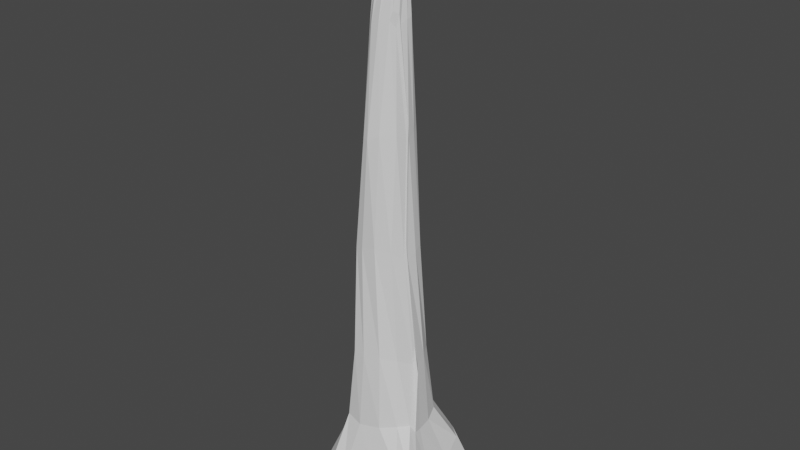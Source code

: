 # Source: Trunk.blend  (saved by Blender 3.1.7; exported with 4.5.12 LTS)
import bpy
from mathutils import Matrix  # noqa: F401  (used for matrix-valued properties, if any)

bpy.ops.wm.read_factory_settings(use_empty=True)
scene = bpy.context.scene
scene.name = 'Scene'

# ---- world
world_world = bpy.data.worlds.new('World'); scene.world = world_world
world_world.use_nodes = True; world_world.node_tree.nodes.clear()
_N = world_world.node_tree.nodes; _L = world_world.node_tree.links
n0 = _N.new('ShaderNodeOutputWorld'); n0.name = 'World Output'; n0.location = (300, 300)
n1 = _N.new('ShaderNodeBackground'); n1.name = 'Background'; n1.location = (10, 300)
n1.inputs[0].default_value = (0.05088, 0.05088, 0.05088, 1.0)
_L.new(n1.outputs[0], n0.inputs[0])
n0.is_active_output = True
world_world.color = (0.05088, 0.05088, 0.05088)
world_world.use_sun_shadow = False
world_world.sun_shadow_jitter_overblur = 0.0

# ---- meshes
me_cube_001 = bpy.data.meshes.new('Cube.001')
me_cube_001.from_pydata([(-1.67, -2.126, -3.142), (-0.5877, -0.902, 12.15), (-2.015, 2.24, -2.354), (-0.6567, 1.297, 7.644), (2.397, -1.783, -1.729), (0.8638, -0.1028, 12.24), (2.08, 1.964, -2.335), (0.6846, 0.7016, 12.5), (-2.321, 0.5757, -3.447), (-0.9795, -1.221, 2.54), (-0.8657, -0.04201, 12.4), (-0.7876, 1.197, 1.739), (0.2076, 2.598, -2.538), (0.008591, 0.9885, 12.44), (1.004, 1.091, 2.467), (2.374, -0.4272, -2.541), (0.8861, 0.01852, 12.17), (1.35, -0.1862, 2.307), (0.7984, -2.108, -2.784), (0.1872, -0.8971, 12.41), (0.2052, 0.2484, 21.2), (0.7859, 0.52, -4.63), (0.368, -1.205, 2.7), (1.392, 0.01571, 2.233), (0.1248, 1.361, 2.167), (-1.134, 0.6885, 2.549), (-2.563, -1.222, -3.527), (-1.089, -0.8553, 7.392), (-0.8591, 0.7298, 11.64), (-1.089, 1.496, -0.9437), (-1.24, 2.432, -2.545), (0.343, 0.8328, 12.47), (1.332, 1.255, -0.6814), (2.297, 0.9627, -2.846), (1.005, -0.2735, 7.889), (1.611, -0.7055, -0.4173), (1.854, -1.899, -1.959), (-0.3021, -1.017, 12.14), (-2.225, 1.889, -2.926), (-1.353, -1.266, -0.8504), (-0.7397, -0.5292, 12.43), (-0.5252, 1.278, 6.55), (1.487, 2.46, -2.363), (-0.4092, 1.034, 12.19), (1.008, 0.6067, 7.494), (2.378, -1.215, -1.872), (0.8105, 0.4021, 12.41), (0.9719, -0.34, 7.212), (-0.9461, -2.188, -3.381), (0.7246, -0.5187, 12.47), (0.2163, -0.3678, 19.55), (0.5291, 0.113, 19.51), (0.0841, 0.5498, 19.49), (-0.4062, 0.1343, 19.49), (1.101, -2.181, -4.609), (0.5992, 3.229, -4.647), (-2.637, 0.7392, -4.648), (3.04, -0.5104, -4.572), (-0.4123, -1.306, 2.511), (1.007, -0.8296, 2.634), (0.509, -1.427, -0.6474), (0.008003, -1.032, 7.629), (1.564, -0.1665, 1.931), (1.277, 0.5709, 2.407), (1.713, -0.1781, -0.8372), (1.031, -0.1897, 7.13), (0.5921, 1.302, 2.411), (-0.5137, 1.317, 2.07), (0.1365, 1.714, -0.7165), (0.2778, 1.179, 7.302), (-0.9254, 1.145, 2.192), (-1.229, -0.7121, 2.558), (-1.424, 0.6195, -0.8822), (-0.9342, 0.6918, 7.421), (-1.177, -0.3416, 7.496), (-1.579, -0.5197, -0.8942), (-1.245, 1.268, -0.9236), (-0.2322, 1.329, 7.228), (-0.657, 1.627, -0.8366), (0.8702, 1.633, -0.5852), (1.094, 0.2119, 7.385), (1.587, 0.5623, -0.8318), (1.775, -0.5555, -0.7673), (0.6576, -0.7807, 7.525), (1.246, -1.133, -0.4144), (-0.5453, -1.47, -0.9242), (2.912, 2.565, -4.582), (-2.787, 3.142, -4.63), (-2.75, -2.143, -4.678), (0.4628, 0.4605, 19.56), (0.4723, -0.4062, 17.16), (-0.3093, 0.9347, 16.6), (-0.3131, -0.3265, 19.56), (3.301, -2.736, -4.476), (-0.6595, -1.014, 7.433), (1.332, -0.09176, 3.133), (0.6522, 0.8812, 7.421), (-0.6839, 1.196, 6.975), (-0.652, -0.3677, 16.64), (-0.6449, 0.9047, 12.11), (0.5313, -0.2832, 16.49), (0.7106, 0.3611, 16.84), (-0.6535, 0.2708, 16.75), (0.2815, 0.7407, 16.78), (0.6139, -0.1437, 16.64), (-0.05219, -0.5971, 16.68), (-0.3228, -0.3032, 20.36), (-0.4269, 0.8443, 16.0), (0.5089, 0.5758, 16.81), (0.8856, -0.02784, 12.84), (-0.4298, -0.5624, 16.52), (-0.6625, -0.05328, 16.84), (-0.05111, 0.8777, 16.54), (0.6977, 0.1259, 16.79), (0.374, -0.4781, 16.81), (-0.2481, 0.5301, 19.86), (0.4819, -0.1454, 19.68), (0.3739, 0.4319, 20.28), (-0.3753, 0.3046, 20.21), (0.07423, 0.5252, 20.21), (0.468, 0.13, 20.26), (0.1893, -0.3247, 20.35), (-0.3784, 0.8225, 17.26), (0.2732, 0.5243, 19.52), (0.6106, -0.2083, 17.02), (-0.08373, -0.4086, 19.5), (-0.3913, -0.1468, 19.6), (-0.1612, 0.5821, 19.31), (0.5244, 0.3165, 19.58), (0.4407, -0.222, 19.47), (0.2249, -0.1741, 20.93), (0.384, 0.1029, 20.89), (0.1311, 0.4836, 20.67), (-0.3136, 0.3076, 20.73), (0.3566, 0.3969, 20.7), (0.4415, -0.153, 20.39), (-0.2194, 0.4806, 20.5), (-0.2684, -0.2082, 20.82), (-0.3058, 0.4891, 19.98), (0.2286, 0.4874, 20.22), (0.5115, 0.02839, 19.75), (-0.1128, -0.352, 20.34), (-0.3913, -0.1017, 20.33), (-0.1141, 0.5378, 20.15), (0.4241, 0.3067, 20.34), (0.4171, -0.2035, 20.23), (-0.2793, 0.4188, 20.56), (0.2781, 0.4466, 20.63), (0.4323, -0.05102, 20.64), (-0.06922, -0.1854, 20.93), (-0.2959, -0.0421, 20.83), (-0.06707, 0.4837, 20.65), (0.381, 0.2972, 20.81), (0.4015, -0.1181, 20.75), (0.249, 0.08426, 21.16), (0.1665, 0.3788, 20.99), (0.3075, 0.1798, 21.11), (-0.03221, 0.2599, 21.17), (-0.05907, 0.3739, 20.98), (0.3169, 0.3548, 20.86), (0.3831, 0.04751, 20.99), (-0.02541, 0.04703, 21.17)], [], [(97, 28, 3, 41), (96, 31, 7, 44), (95, 34, 5, 47), (94, 37, 1, 27), (93, 45, 4, 36), (1, 37, 110, 98), (40, 1, 98, 111), (13, 43, 112, 103), (3, 28, 107, 99), (88, 54, 18, 48), (87, 55, 21, 56), (86, 33, 15, 57), (85, 58, 9, 39), (84, 59, 22, 60), (83, 49, 19, 61), (82, 62, 17, 35), (81, 63, 23, 64), (80, 46, 16, 65), (79, 66, 14, 32), (78, 67, 24, 68), (77, 43, 13, 69), (76, 70, 11, 29), (75, 71, 25, 72), (74, 40, 10, 73), (71, 74, 73, 25), (9, 27, 74, 71), (27, 1, 40, 74), (26, 75, 72, 8), (0, 39, 75, 26), (39, 9, 71, 75), (38, 76, 29, 2), (8, 72, 76, 38), (72, 25, 70, 76), (67, 77, 69, 24), (11, 41, 77, 67), (41, 3, 43, 77), (30, 78, 68, 12), (2, 29, 78, 30), (29, 11, 67, 78), (42, 79, 32, 6), (12, 68, 79, 42), (68, 24, 66, 79), (63, 80, 65, 23), (14, 44, 80, 63), (44, 7, 46, 80), (33, 81, 64, 15), (6, 32, 81, 33), (32, 14, 63, 81), (45, 82, 35, 4), (15, 64, 82, 45), (64, 23, 62, 82), (59, 83, 61, 22), (17, 47, 83, 59), (47, 5, 49, 83), (36, 84, 60, 18), (4, 35, 84, 36), (35, 17, 59, 84), (48, 85, 39, 0), (18, 60, 85, 48), (60, 22, 58, 85), (55, 86, 57, 21), (12, 42, 86, 55), (42, 6, 33, 86), (38, 87, 56, 8), (2, 30, 87, 38), (30, 12, 55, 87), (26, 88, 48, 0), (8, 56, 88, 26), (56, 21, 54, 88), (46, 7, 101, 113), (31, 13, 103, 108), (19, 49, 114, 105), (5, 34, 109, 100), (37, 19, 105, 110), (10, 40, 111, 102), (43, 3, 99, 112), (28, 10, 102, 107), (16, 46, 113, 104), (7, 31, 108, 101), (49, 5, 100, 114), (34, 16, 104, 109), (54, 93, 36, 18), (21, 57, 93, 54), (57, 15, 45, 93), (58, 94, 27, 9), (22, 61, 94, 58), (61, 19, 37, 94), (62, 95, 47, 17), (23, 65, 95, 62), (65, 16, 34, 95), (66, 96, 44, 14), (24, 69, 96, 66), (69, 13, 31, 96), (70, 97, 41, 11), (25, 73, 97, 70), (73, 10, 28, 97), (114, 100, 90, 129), (102, 111, 126, 53), (113, 101, 89, 128), (98, 110, 125, 92), (112, 99, 91, 127), (100, 109, 124, 90), (111, 98, 92, 126), (101, 108, 123, 89), (110, 105, 50, 125), (99, 107, 122, 91), (105, 114, 129, 50), (109, 104, 51, 124), (104, 113, 128, 51), (108, 103, 52, 123), (103, 112, 127, 52), (107, 102, 53, 122), (52, 127, 143, 119), (126, 92, 106, 142), (51, 128, 144, 120), (125, 50, 121, 141), (50, 129, 145, 121), (124, 51, 120, 140), (91, 122, 138, 115), (123, 52, 119, 139), (89, 123, 139, 117), (122, 53, 118, 138), (90, 124, 140, 116), (129, 90, 116, 145), (92, 125, 141, 106), (128, 89, 117, 144), (53, 126, 142, 118), (127, 91, 115, 143), (140, 120, 131, 148), (106, 141, 149, 137), (139, 119, 132, 147), (116, 140, 148, 135), (138, 118, 133, 146), (117, 139, 147, 134), (145, 116, 135, 153), (121, 145, 153, 130), (115, 138, 146, 136), (144, 117, 134, 152), (120, 144, 152, 131), (143, 115, 136, 151), (119, 143, 151, 132), (142, 106, 137, 150), (118, 142, 150, 133), (141, 121, 130, 149), (161, 150, 137, 149), (160, 154, 130, 153), (159, 155, 20, 156), (158, 146, 133, 157), (155, 158, 157, 20), (132, 151, 158, 155), (151, 136, 146, 158), (152, 159, 156, 131), (134, 147, 159, 152), (147, 132, 155, 159), (148, 160, 153, 135), (131, 156, 160, 148), (156, 20, 154, 160), (154, 161, 149, 130), (20, 157, 161, 154), (157, 133, 150, 161)])
_uv = me_cube_001.uv_layers.new(name='UVMap')
_uv.uv.foreach_set('vector', [0.5625, 0.3125, 0.5805, 0.2489, 0.5625, 0.3125, 0.5, 0.3125, 0.5625, 0.4375, 0.625, 0.4375, 0.625, 0.5, 0.5625, 0.5, 0.5, 0.625, 0.5625, 0.625, 0.625, 0.625, 0.5625, 0.625, 0.5625, 0.9375, 0.625, 0.9375, 0.5625, 0.9375, 0.5625, 1.0, 0.375, 0.625, 0.4375, 0.75, 0.4375, 0.6875, 0.4375, 0.75, 0.5625, 0.9375, 0.625, 0.9375, 0.625, 0.875, 0.625, 1.0, 0.625, 0.0625, 0.6176, -0.00385, 0.625, -0.006456, 0.625, 0.0625, 0.625, 0.375, 0.625, 0.3125, 0.625, 0.3125, 0.625, 0.375, 0.5625, 0.3125, 0.5805, 0.2489, 0.625, 0.25, 0.5805, 0.2489, 0.25, 0.625, 0.3125, 0.625, 0.375, 0.75, 0.25, 0.6875, 0.25, 0.5, 0.3125, 0.5, 0.3125, 0.5625, 0.25, 0.5625, 0.375, 0.5, 0.3125, 0.625, 0.375, 0.625, 0.3125, 0.625, 0.375, 0.875, 0.5, 0.9375, 0.5, 1.0, 0.4375, 1.0, 0.4375, 0.6875, 0.5, 0.8125, 0.5, 0.875, 0.4375, 0.75, 0.5625, 0.6875, 0.625, 0.6875, 0.625, 0.9585, 0.5625, 0.875, 0.375, 0.625, 0.4375, 0.625, 0.5, 0.625, 0.4375, 0.625, 0.4375, 0.5625, 0.5, 0.5625, 0.5, 0.625, 0.4375, 0.625, 0.5625, 0.5625, 0.625, 0.5625, 0.625, 0.625, 0.5625, 0.625, 0.4375, 0.4375, 0.5, 0.4375, 0.5, 0.5, 0.4375, 0.5, 0.4375, 0.3125, 0.5, 0.3125, 0.4375, 0.4375, 0.4375, 0.375, 0.5625, 0.3125, 0.625, 0.3125, 0.625, 0.375, 0.5625, 0.375, 0.4375, 0.3125, 0.5, 0.3125, 0.4375, 0.3125, 0.375, 0.3125, 0.4375, 0.0625, 0.5, 0.0625, 0.5, 0.25, 0.4375, 0.25, 0.5625, 0.0625, 0.625, 0.0625, 0.625, 0.125, 0.5625, 0.25, 0.5, 0.0625, 0.5625, 0.0625, 0.5625, 0.25, 0.5, 0.25, 0.5004, 0.01621, 0.5586, 0.00922, 0.5625, 0.0625, 0.5, 0.0625, 0.5586, 0.00922, 0.6176, -0.00385, 0.625, 0.0625, 0.5625, 0.0625, 0.3397, 0.1253, 0.4375, 0.0625, 0.4375, 0.25, 0.3441, 0.2022, 0.356, 0.0452, 0.4285, 0.01394, 0.4375, 0.0625, 0.3397, 0.1253, 0.4285, 0.01394, 0.5004, 0.01621, 0.5, 0.0625, 0.4375, 0.0625, 0.3537, 0.2858, 0.4375, 0.3125, 0.375, 0.3125, 0.4375, 0.3125, 0.3441, 0.2022, 0.4375, 0.25, 0.4375, 0.3125, 0.3537, 0.2858, 0.4375, 0.25, 0.5, 0.25, 0.5, 0.3125, 0.4375, 0.3125, 0.5, 0.3125, 0.5625, 0.3125, 0.5625, 0.375, 0.4375, 0.4375, 0.4375, 0.3125, 0.5, 0.3125, 0.5625, 0.3125, 0.5, 0.3125, 0.5, 0.3125, 0.5625, 0.3125, 0.625, 0.3125, 0.5625, 0.3125, 0.375, 0.3125, 0.4375, 0.3125, 0.4375, 0.375, 0.375, 0.375, 0.4375, 0.3125, 0.375, 0.3125, 0.4375, 0.3125, 0.375, 0.3125, 0.375, 0.3125, 0.4375, 0.3125, 0.5, 0.3125, 0.4375, 0.3125, 0.4375, 0.5, 0.4375, 0.4375, 0.4375, 0.5, 0.375, 0.5, 0.375, 0.375, 0.4375, 0.375, 0.4375, 0.4375, 0.4375, 0.5, 0.4375, 0.375, 0.4375, 0.4375, 0.5, 0.4375, 0.4375, 0.4375, 0.5, 0.5625, 0.5625, 0.5625, 0.5625, 0.625, 0.5, 0.625, 0.5, 0.5, 0.5625, 0.5, 0.5625, 0.5625, 0.5, 0.5625, 0.5625, 0.5, 0.625, 0.5, 0.625, 0.5625, 0.5625, 0.5625, 0.3125, 0.625, 0.4375, 0.5625, 0.4375, 0.625, 0.375, 0.625, 0.375, 0.5, 0.4375, 0.5, 0.4375, 0.5625, 0.3125, 0.625, 0.4375, 0.5, 0.5, 0.5, 0.5, 0.5625, 0.4375, 0.5625, 0.4375, 0.75, 0.375, 0.625, 0.4375, 0.625, 0.4375, 0.6875, 0.375, 0.625, 0.4375, 0.625, 0.375, 0.625, 0.4375, 0.75, 0.4375, 0.625, 0.5, 0.625, 0.4375, 0.625, 0.375, 0.625, 0.5, 0.8125, 0.5625, 0.6875, 0.5625, 0.875, 0.5, 0.875, 0.5, 0.625, 0.5625, 0.625, 0.5625, 0.6875, 0.5, 0.8125, 0.5625, 0.625, 0.625, 0.625, 0.625, 0.6875, 0.5625, 0.6875, 0.4375, 0.75, 0.4375, 0.6875, 0.4375, 0.75, 0.375, 0.75, 0.4375, 0.6875, 0.4375, 0.625, 0.4375, 0.6875, 0.4375, 0.75, 0.4375, 0.625, 0.5, 0.625, 0.5, 0.8125, 0.4375, 0.6875, 0.3294, 0.8683, 0.375, 0.875, 0.4375, 1.0, 0.375, 1.0, 0.375, 0.75, 0.4375, 0.75, 0.375, 0.875, 0.3294, 0.8683, 0.4375, 0.75, 0.5, 0.875, 0.5, 0.9375, 0.375, 0.875, 0.3125, 0.5, 0.375, 0.5, 0.3125, 0.625, 0.3125, 0.5625, 0.25, 0.5, 0.4375, 0.5, 0.375, 0.5, 0.3125, 0.5, 0.4375, 0.5, 0.375, 0.5, 0.3125, 0.625, 0.375, 0.5, 0.1875, 0.5, 0.25, 0.5, 0.25, 0.5625, 0.1875, 0.5625, 0.07154, 0.4117, 0.1875, 0.5, 0.25, 0.5, 0.1875, 0.5, 0.1875, 0.5, 0.25, 0.5, 0.3125, 0.5, 0.25, 0.5, 0.1875, 0.625, 0.25, 0.625, 0.25, 0.6875, 0.125, 0.75, 0.1875, 0.5625, 0.25, 0.5625, 0.25, 0.625, 0.1875, 0.625, 0.25, 0.5625, 0.3125, 0.5625, 0.3125, 0.625, 0.25, 0.625, 0.625, 0.5625, 0.625, 0.5, 0.625, 0.5, 0.625, 0.5625, 0.625, 0.4375, 0.625, 0.375, 0.625, 0.375, 0.625, 0.4375, 0.625, 0.9585, 0.625, 0.6875, 0.625, 0.6875, 0.625, 0.875, 0.625, 0.625, 0.5625, 0.625, 0.625, 0.625, 0.625, 0.625, 0.625, 0.9375, 0.625, 0.9585, 0.625, 0.875, 0.625, 0.875, 0.625, 0.125, 0.625, 0.0625, 0.625, 0.0625, 0.625, 0.125, 0.625, 0.3125, 0.5625, 0.3125, 0.5805, 0.2489, 0.625, 0.3125, 0.5805, 0.2489, 0.625, 0.125, 0.625, 0.125, 0.625, 0.25, 0.625, 0.625, 0.625, 0.5625, 0.625, 0.5625, 0.625, 0.625, 0.625, 0.5, 0.625, 0.4375, 0.625, 0.4375, 0.625, 0.5, 0.625, 0.6875, 0.625, 0.625, 0.625, 0.625, 0.625, 0.6875, 0.5625, 0.625, 0.625, 0.625, 0.625, 0.625, 0.625, 0.625, 0.3125, 0.625, 0.375, 0.625, 0.4375, 0.75, 0.375, 0.75, 0.3125, 0.5625, 0.3125, 0.625, 0.375, 0.625, 0.3125, 0.625, 0.3125, 0.625, 0.375, 0.625, 0.4375, 0.75, 0.375, 0.625, 0.5, 0.9375, 0.5625, 0.9375, 0.5625, 1.0, 0.5, 1.0, 0.5, 0.875, 0.5625, 0.875, 0.5625, 0.9375, 0.5, 0.9375, 0.5625, 0.875, 0.625, 0.9585, 0.625, 0.9375, 0.5625, 0.9375, 0.4375, 0.625, 0.5, 0.625, 0.5625, 0.625, 0.5, 0.625, 0.5, 0.625, 0.5625, 0.625, 0.5, 0.625, 0.4375, 0.625, 0.5625, 0.625, 0.625, 0.625, 0.5625, 0.625, 0.5, 0.625, 0.5, 0.4375, 0.5625, 0.4375, 0.5625, 0.5, 0.5, 0.5, 0.4375, 0.4375, 0.5625, 0.375, 0.5625, 0.4375, 0.5, 0.4375, 0.5625, 0.375, 0.625, 0.375, 0.625, 0.4375, 0.5625, 0.4375, 0.5, 0.3125, 0.5625, 0.3125, 0.5, 0.3125, 0.4375, 0.3125, 0.5, 0.25, 0.5625, 0.25, 0.5625, 0.3125, 0.5, 0.3125, 0.5625, 0.25, 0.625, 0.125, 0.5805, 0.2489, 0.5625, 0.3125, 0.625, 0.6875, 0.625, 0.625, 0.625, 0.6875, 0.625, 0.6875, 0.625, 0.125, 0.625, 0.0625, 0.625, 0.0625, 0.625, 0.125, 0.625, 0.5625, 0.625, 0.5, 0.625, 0.5, 0.625, 0.5625, 0.625, 1.0, 0.625, 0.875, 0.625, 0.9375, 0.625, 1.0, 0.625, 0.3125, 0.5805, 0.2489, 0.625, 0.25, 0.625, 0.3125, 0.625, 0.625, 0.625, 0.625, 0.625, 0.625, 0.625, 0.6875, 0.625, 0.0625, 0.625, -0.006456, 0.625, 0.002814, 0.625, 0.0625, 0.625, 0.5, 0.625, 0.4375, 0.625, 0.4375, 0.625, 0.5, 0.625, 0.875, 0.625, 0.875, 0.625, 0.75, 0.625, 0.9375, 0.5805, 0.2489, 0.625, 0.25, 0.625, 0.25, 0.625, 0.25, 0.625, 0.875, 0.625, 0.6875, 0.625, 0.6875, 0.625, 0.75, 0.625, 0.625, 0.625, 0.625, 0.625, 0.625, 0.625, 0.625, 0.625, 0.625, 0.625, 0.5625, 0.625, 0.5625, 0.625, 0.625, 0.625, 0.4375, 0.625, 0.375, 0.625, 0.375, 0.625, 0.4375, 0.625, 0.375, 0.625, 0.3125, 0.625, 0.3125, 0.625, 0.375, 0.625, 0.25, 0.625, 0.125, 0.625, 0.125, 0.625, 0.25, 0.625, 0.375, 0.625, 0.3125, 0.625, 0.3125, 0.625, 0.375, 0.625, 0.0625, 0.625, 0.002814, 0.625, 0.005703, 0.625, 0.0625, 0.625, 0.625, 0.625, 0.5625, 0.625, 0.5625, 0.625, 0.625, 0.625, 0.9375, 0.625, 0.75, 0.625, 0.875, 0.625, 0.9375, 0.625, 0.75, 0.625, 0.6875, 0.625, 0.6875, 0.625, 0.875, 0.625, 0.625, 0.625, 0.625, 0.625, 0.625, 0.625, 0.625, 0.625, 0.25, 0.625, 0.25, 0.625, 0.3125, 0.625, 0.3112, 0.625, 0.4375, 0.625, 0.375, 0.625, 0.375, 0.625, 0.454, 0.625, 0.5, 0.625, 0.4375, 0.625, 0.454, 0.625, 0.5, 0.625, 0.25, 0.625, 0.125, 0.625, 0.25, 0.625, 0.3125, 0.625, 0.6875, 0.625, 0.625, 0.625, 0.625, 0.625, 0.6875, 0.625, 0.6875, 0.625, 0.6875, 0.625, 0.6875, 0.625, 0.6875, 0.625, 1.0, 0.625, 0.9375, 0.625, 0.9375, 0.625, 1.0, 0.625, 0.5625, 0.625, 0.5, 0.625, 0.5, 0.625, 0.5625, 0.625, 0.125, 0.625, 0.0625, 0.625, 0.0625, 0.625, 0.25, 0.625, 0.3125, 0.625, 0.25, 0.625, 0.3112, 0.625, 0.3125, 0.625, 0.625, 0.625, 0.625, 0.625, 0.625, 0.625, 0.6875, 0.625, 1.0, 0.625, 0.9375, 0.625, 0.9375, 0.625, 1.0, 0.625, 0.454, 0.625, 0.375, 0.625, 0.375, 0.625, 0.5, 0.625, 0.6875, 0.625, 0.625, 0.625, 0.6875, 0.625, 0.6875, 0.625, 0.3125, 0.625, 0.25, 0.625, 0.25, 0.625, 0.25, 0.625, 0.5, 0.625, 0.454, 0.625, 0.5, 0.625, 0.5, 0.625, 0.6875, 0.625, 0.6875, 0.625, 0.6875, 0.625, 0.6875, 0.625, 0.875, 0.625, 0.6875, 0.625, 0.6875, 0.625, 0.78, 0.625, 0.3112, 0.625, 0.3125, 0.625, 0.25, 0.625, 0.25, 0.625, 0.5625, 0.625, 0.5, 0.625, 0.5, 0.625, 0.5625, 0.625, 0.625, 0.625, 0.5625, 0.625, 0.5625, 0.625, 0.625, 0.625, 0.3125, 0.625, 0.3112, 0.625, 0.25, 0.625, 0.375, 0.625, 0.375, 0.625, 0.3125, 0.625, 0.375, 0.625, 0.375, 0.625, 0.0625, 0.625, 0.005703, 0.625, 0.02851, 0.625, 0.0625, 0.625, 0.25, 0.625, 0.0625, 0.625, 0.0625, 0.625, 0.25, 0.625, 0.9375, 0.625, 0.875, 0.625, 0.78, 0.625, 0.9375, 0.75, 0.625, 0.875, 0.6875, 0.875, 0.75, 0.8125, 0.75, 0.625, 0.625, 0.6875, 0.625, 0.6875, 0.6875, 0.625, 0.6875, 0.625, 0.5, 0.6875, 0.5, 0.6875, 0.5625, 0.6875, 0.625, 0.8125, 0.5625, 0.9644, 0.4492, 0.875, 0.5, 0.75, 0.5625, 0.6875, 0.5, 0.8125, 0.5625, 0.75, 0.5625, 0.6875, 0.5625, 0.75, 0.5, 0.7762, 0.4246, 0.8125, 0.5625, 0.6875, 0.5, 0.7762, 0.4246, 0.875, 0.5, 0.9644, 0.4492, 0.8125, 0.5625, 0.625, 0.5625, 0.625, 0.5, 0.6875, 0.625, 0.625, 0.625, 0.625, 0.5, 0.625, 0.5, 0.625, 0.5, 0.625, 0.5625, 0.625, 0.5, 0.75, 0.5, 0.6875, 0.5, 0.625, 0.5, 0.625, 0.6875, 0.625, 0.625, 0.625, 0.6875, 0.625, 0.6875, 0.625, 0.625, 0.6875, 0.625, 0.625, 0.625, 0.625, 0.6875, 0.6875, 0.625, 0.6875, 0.5625, 0.6875, 0.625, 0.625, 0.625, 0.6875, 0.625, 0.75, 0.625, 0.8125, 0.75, 0.6875, 0.6875, 0.6875, 0.5625, 0.75, 0.5625, 0.75, 0.625, 0.6875, 0.625, 0.75, 0.5625, 0.875, 0.5, 0.875, 0.6875, 0.75, 0.625])
me_cube_001.use_remesh_fix_poles = True
me_cube_001.use_remesh_preserve_attributes = False
me_cube_001.update()

# ---- objects
ob_trunk = bpy.data.objects.new('Trunk', me_cube_001)

# ---- transforms, parenting, visibility, modifiers, constraints
ob_trunk.location = (0.0, 0.0, 0.0)

# ---- collection membership
scene.collection.objects.link(ob_trunk)

# ---- scene / render settings (as saved in the file)
scene.frame_start = 1; scene.frame_end = 250; scene.frame_set(1)
scene.render.engine = 'BLENDER_EEVEE_NEXT'
scene.cycles.sampling_pattern = 'TABULATED_SOBOL'
scene.cycles.use_light_tree = False
scene.view_settings.view_transform = 'Filmic'
bpy.context.view_layer.update()

# ---- added for rendering (the .blend has no active camera and no usable light): camera, sun
cam_auto = bpy.data.cameras.new('AutoCamera')
cam_auto.lens = 50.0
cam_auto.sensor_width = 36.0
cam_auto.clip_end = 1000.0
ob_auto_camera = bpy.data.objects.new('AutoCamera', cam_auto)
scene.collection.objects.link(ob_auto_camera)
ob_auto_camera.location = (25.4638, -30.0012, 28.4252)
ob_auto_camera.rotation_euler = (1.09748, -7.21219e-08, 0.694738)
scene.camera = ob_auto_camera
light_auto_sun = bpy.data.lights.new('AutoSun', 'SUN')
light_auto_sun.energy = 3.0
light_auto_sun.angle = 0.0523599
ob_auto_sun = bpy.data.objects.new('AutoSun', light_auto_sun)
scene.collection.objects.link(ob_auto_sun)
ob_auto_sun.rotation_euler = (0.872665, 0.174533, 0.523599)
bpy.context.view_layer.update()

